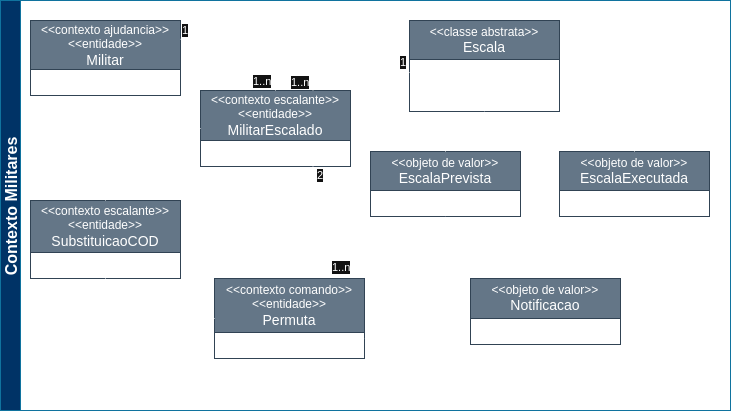

The diagram above was exported from draw.io. Its source (the exported page's mxGraphModel, read from the mxfile embedded in the PNG):
<mxGraphModel dx="976" dy="567" grid="1" gridSize="10" guides="1" tooltips="1" connect="1" arrows="1" fold="1" page="1" pageScale="1" pageWidth="827" pageHeight="1169" math="0" shadow="0">
  <root>
    <mxCell id="0" />
    <mxCell id="1" parent="0" />
    <mxCell id="Goqiz1nMPy2O-ww6rEa_-2" value="" style="rounded=0;whiteSpace=wrap;html=1;strokeWidth=2;dashed=1;dashPattern=1 4;glass=0;fillColor=none;" parent="1" vertex="1">
      <mxGeometry x="240" y="280" width="450" height="140" as="geometry" />
    </mxCell>
    <mxCell id="Goqiz1nMPy2O-ww6rEa_-1" value="" style="rounded=0;whiteSpace=wrap;html=1;dashed=1;dashPattern=1 4;strokeWidth=2;fillColor=none;" parent="1" vertex="1">
      <mxGeometry x="240" y="40" width="530" height="230" as="geometry" />
    </mxCell>
    <mxCell id="G_4C587izHfnSDJgf1kJ-72" value="&lt;div&gt;&lt;div&gt;&lt;div&gt;&amp;lt;&amp;lt;contexto escalante&amp;gt;&amp;gt;&lt;/div&gt;&lt;/div&gt;&lt;/div&gt;&lt;div&gt;&lt;div&gt;&amp;lt;&amp;lt;entidade&amp;gt;&amp;gt;&lt;/div&gt;&lt;/div&gt;&lt;div&gt;&lt;font style=&quot;font-size: 14px;&quot;&gt;MilitarEscalado&lt;/font&gt;&lt;/div&gt;" style="swimlane;fontStyle=0;childLayout=stackLayout;horizontal=1;startSize=50;fillColor=#647687;horizontalStack=0;resizeParent=1;resizeParentMax=0;resizeLast=0;collapsible=1;marginBottom=0;whiteSpace=wrap;html=1;fontColor=#ffffff;strokeColor=#314354;" parent="1" vertex="1">
      <mxGeometry x="250" y="120" width="150" height="76" as="geometry" />
    </mxCell>
    <mxCell id="G_4C587izHfnSDJgf1kJ-82" value="&lt;div&gt;&amp;lt;&amp;lt;objeto de valor&amp;gt;&amp;gt;&lt;br&gt;&lt;font style=&quot;font-size: 14px;&quot;&gt;EscalaPrevista&lt;/font&gt;&lt;/div&gt;" style="swimlane;fontStyle=0;childLayout=stackLayout;horizontal=1;startSize=39;fillColor=#647687;horizontalStack=0;resizeParent=1;resizeParentMax=0;resizeLast=0;collapsible=1;marginBottom=0;whiteSpace=wrap;html=1;fontColor=#ffffff;strokeColor=#314354;" parent="1" vertex="1">
      <mxGeometry x="420" y="181" width="150" height="65" as="geometry" />
    </mxCell>
    <mxCell id="G_4C587izHfnSDJgf1kJ-98" value="" style="endArrow=none;html=1;endSize=12;startArrow=none;startSize=14;startFill=0;edgeStyle=orthogonalEdgeStyle;rounded=0;exitX=0.75;exitY=0;exitDx=0;exitDy=0;entryX=0.75;entryY=1;entryDx=0;entryDy=0;" parent="1" source="G_4C587izHfnSDJgf1kJ-115" target="G_4C587izHfnSDJgf1kJ-72" edge="1">
      <mxGeometry relative="1" as="geometry">
        <mxPoint x="459" y="353.9999999999999" as="sourcePoint" />
        <mxPoint x="420" y="292" as="targetPoint" />
      </mxGeometry>
    </mxCell>
    <mxCell id="G_4C587izHfnSDJgf1kJ-99" value="&lt;div&gt;1..n&lt;/div&gt;" style="edgeLabel;resizable=0;html=1;align=left;verticalAlign=top;" parent="G_4C587izHfnSDJgf1kJ-98" connectable="0" vertex="1">
      <mxGeometry x="-1" relative="1" as="geometry">
        <mxPoint x="3" y="-24" as="offset" />
      </mxGeometry>
    </mxCell>
    <mxCell id="G_4C587izHfnSDJgf1kJ-100" value="2" style="edgeLabel;resizable=0;html=1;align=right;verticalAlign=top;" parent="G_4C587izHfnSDJgf1kJ-98" connectable="0" vertex="1">
      <mxGeometry x="1" relative="1" as="geometry">
        <mxPoint x="11" y="-4" as="offset" />
      </mxGeometry>
    </mxCell>
    <mxCell id="G_4C587izHfnSDJgf1kJ-101" value="" style="endArrow=none;html=1;endSize=12;startArrow=open;startSize=14;startFill=0;edgeStyle=orthogonalEdgeStyle;rounded=0;dashed=1;entryX=1;entryY=0.25;entryDx=0;entryDy=0;" parent="1" source="G_4C587izHfnSDJgf1kJ-82" target="G_4C587izHfnSDJgf1kJ-115" edge="1">
      <mxGeometry relative="1" as="geometry">
        <mxPoint x="644" y="293" as="sourcePoint" />
        <mxPoint x="534" y="301" as="targetPoint" />
        <Array as="points">
          <mxPoint x="495" y="328" />
        </Array>
      </mxGeometry>
    </mxCell>
    <mxCell id="G_4C587izHfnSDJgf1kJ-104" value="&lt;div&gt;&amp;lt;&amp;lt;objeto de valor&amp;gt;&amp;gt;&lt;br&gt;&lt;font style=&quot;font-size: 14px;&quot;&gt;EscalaExecutada&lt;/font&gt;&lt;/div&gt;" style="swimlane;fontStyle=0;childLayout=stackLayout;horizontal=1;startSize=39;fillColor=#647687;horizontalStack=0;resizeParent=1;resizeParentMax=0;resizeLast=0;collapsible=1;marginBottom=0;whiteSpace=wrap;html=1;fontColor=#ffffff;strokeColor=#314354;" parent="1" vertex="1">
      <mxGeometry x="609" y="181" width="150" height="65" as="geometry" />
    </mxCell>
    <mxCell id="G_4C587izHfnSDJgf1kJ-129" value="Contexto Militares" style="swimlane;startSize=20;horizontal=0;childLayout=treeLayout;horizontalTree=1;sortEdges=1;resizable=1;containerType=tree;fontSize=16;fillColor=#003366;strokeColor=#10739e;fontColor=#FFFFFF;" parent="1" vertex="1">
      <mxGeometry x="50" y="30" width="730" height="410" as="geometry">
        <mxRectangle x="50" y="20" width="40" height="130" as="alternateBounds" />
      </mxGeometry>
    </mxCell>
    <mxCell id="G_4C587izHfnSDJgf1kJ-130" value="&lt;div&gt;&lt;div&gt;&amp;lt;&amp;lt;contexto ajudancia&amp;gt;&amp;gt;&lt;/div&gt;&lt;/div&gt;&amp;lt;&amp;lt;entidade&amp;gt;&amp;gt;&lt;br&gt;&lt;font style=&quot;font-size: 14px;&quot;&gt;Militar&lt;/font&gt;" style="swimlane;fontStyle=0;childLayout=stackLayout;horizontal=1;startSize=49;fillColor=#647687;horizontalStack=0;resizeParent=1;resizeParentMax=0;resizeLast=0;collapsible=1;marginBottom=0;whiteSpace=wrap;html=1;fontColor=#ffffff;strokeColor=#314354;" parent="1" vertex="1">
      <mxGeometry x="80" y="50" width="150" height="75" as="geometry" />
    </mxCell>
    <mxCell id="G_4C587izHfnSDJgf1kJ-132" value="" style="endArrow=none;html=1;endSize=12;startArrow=none;startSize=14;startFill=0;edgeStyle=orthogonalEdgeStyle;rounded=0;exitX=0.5;exitY=0;exitDx=0;exitDy=0;entryX=1;entryY=0.25;entryDx=0;entryDy=0;" parent="1" source="G_4C587izHfnSDJgf1kJ-72" target="G_4C587izHfnSDJgf1kJ-130" edge="1">
      <mxGeometry relative="1" as="geometry">
        <mxPoint x="216.99999999999977" y="154.99999999999977" as="sourcePoint" />
        <mxPoint x="150" y="207" as="targetPoint" />
      </mxGeometry>
    </mxCell>
    <mxCell id="G_4C587izHfnSDJgf1kJ-133" value="&lt;div&gt;1..n&lt;/div&gt;" style="edgeLabel;resizable=0;html=1;align=left;verticalAlign=top;" parent="G_4C587izHfnSDJgf1kJ-132" connectable="0" vertex="1">
      <mxGeometry x="-1" relative="1" as="geometry">
        <mxPoint x="-24" y="-22" as="offset" />
      </mxGeometry>
    </mxCell>
    <mxCell id="G_4C587izHfnSDJgf1kJ-134" value="1" style="edgeLabel;resizable=0;html=1;align=right;verticalAlign=top;" parent="G_4C587izHfnSDJgf1kJ-132" connectable="0" vertex="1">
      <mxGeometry x="1" relative="1" as="geometry">
        <mxPoint x="8" y="-22" as="offset" />
      </mxGeometry>
    </mxCell>
    <mxCell id="G_4C587izHfnSDJgf1kJ-115" value="&lt;div&gt;&lt;div&gt;&lt;div&gt;&lt;div&gt;&amp;lt;&amp;lt;contexto comando&amp;gt;&amp;gt;&lt;/div&gt;&lt;/div&gt;&lt;/div&gt;&lt;/div&gt;&lt;div&gt;&amp;lt;&amp;lt;entidade&amp;gt;&amp;gt;&lt;br&gt;&lt;font style=&quot;font-size: 14px;&quot;&gt;Permuta&lt;/font&gt;&lt;/div&gt;" style="swimlane;fontStyle=0;childLayout=stackLayout;horizontal=1;startSize=54;fillColor=#647687;horizontalStack=0;resizeParent=1;resizeParentMax=0;resizeLast=0;collapsible=1;marginBottom=0;whiteSpace=wrap;html=1;fontColor=#ffffff;strokeColor=#314354;" parent="1" vertex="1">
      <mxGeometry x="264" y="308" width="150" height="80" as="geometry" />
    </mxCell>
    <mxCell id="G_4C587izHfnSDJgf1kJ-176" value="&lt;div&gt;&amp;lt;&amp;lt;classe abstrata&amp;gt;&amp;gt;&lt;/div&gt;&lt;div&gt;&lt;font style=&quot;font-size: 14px;&quot;&gt;Escala&lt;/font&gt;&lt;/div&gt;" style="swimlane;fontStyle=0;childLayout=stackLayout;horizontal=1;startSize=39;fillColor=#647687;horizontalStack=0;resizeParent=1;resizeParentMax=0;resizeLast=0;collapsible=1;marginBottom=0;whiteSpace=wrap;html=1;fontColor=#ffffff;strokeColor=#314354;" parent="1" vertex="1">
      <mxGeometry x="459" y="50" width="150" height="91" as="geometry" />
    </mxCell>
    <mxCell id="G_4C587izHfnSDJgf1kJ-177" value="- dataInicial: Date" style="text;strokeColor=none;fillColor=none;align=left;verticalAlign=top;spacingLeft=4;spacingRight=4;overflow=hidden;rotatable=0;points=[[0,0.5],[1,0.5]];portConstraint=eastwest;whiteSpace=wrap;html=1;" parent="G_4C587izHfnSDJgf1kJ-176" vertex="1">
      <mxGeometry y="39" width="150" height="26" as="geometry" />
    </mxCell>
    <mxCell id="G_4C587izHfnSDJgf1kJ-178" value="- dataFinal: Date" style="text;strokeColor=none;fillColor=none;align=left;verticalAlign=top;spacingLeft=4;spacingRight=4;overflow=hidden;rotatable=0;points=[[0,0.5],[1,0.5]];portConstraint=eastwest;whiteSpace=wrap;html=1;" parent="G_4C587izHfnSDJgf1kJ-176" vertex="1">
      <mxGeometry y="65" width="150" height="26" as="geometry" />
    </mxCell>
    <mxCell id="G_4C587izHfnSDJgf1kJ-180" value="" style="endArrow=none;html=1;endSize=12;startArrow=block;startSize=14;startFill=0;edgeStyle=orthogonalEdgeStyle;rounded=0;entryX=0.5;entryY=0;entryDx=0;entryDy=0;exitX=0.5;exitY=1;exitDx=0;exitDy=0;" parent="1" source="G_4C587izHfnSDJgf1kJ-176" target="G_4C587izHfnSDJgf1kJ-82" edge="1">
      <mxGeometry relative="1" as="geometry">
        <mxPoint x="550" y="120" as="sourcePoint" />
        <mxPoint x="530" y="170" as="targetPoint" />
        <Array as="points">
          <mxPoint x="534" y="170" />
          <mxPoint x="495" y="170" />
        </Array>
      </mxGeometry>
    </mxCell>
    <mxCell id="G_4C587izHfnSDJgf1kJ-181" value="" style="endArrow=none;html=1;endSize=12;startArrow=block;startSize=14;startFill=0;edgeStyle=orthogonalEdgeStyle;rounded=0;entryX=0.5;entryY=0;entryDx=0;entryDy=0;exitX=0.5;exitY=1;exitDx=0;exitDy=0;" parent="1" source="G_4C587izHfnSDJgf1kJ-176" target="G_4C587izHfnSDJgf1kJ-104" edge="1">
      <mxGeometry relative="1" as="geometry">
        <mxPoint x="710" y="80" as="sourcePoint" />
        <mxPoint x="709.66" y="140" as="targetPoint" />
        <Array as="points">
          <mxPoint x="534" y="170" />
          <mxPoint x="684" y="170" />
        </Array>
      </mxGeometry>
    </mxCell>
    <mxCell id="G_4C587izHfnSDJgf1kJ-182" value="" style="endArrow=none;html=1;endSize=12;startArrow=none;startSize=14;startFill=0;edgeStyle=orthogonalEdgeStyle;rounded=0;exitX=0.75;exitY=0;exitDx=0;exitDy=0;entryX=0;entryY=0.5;entryDx=0;entryDy=0;" parent="1" source="G_4C587izHfnSDJgf1kJ-72" target="G_4C587izHfnSDJgf1kJ-177" edge="1">
      <mxGeometry relative="1" as="geometry">
        <mxPoint x="260" y="168" as="sourcePoint" />
        <mxPoint x="215" y="236" as="targetPoint" />
      </mxGeometry>
    </mxCell>
    <mxCell id="G_4C587izHfnSDJgf1kJ-183" value="&lt;div&gt;1..n&lt;/div&gt;" style="edgeLabel;resizable=0;html=1;align=left;verticalAlign=top;" parent="G_4C587izHfnSDJgf1kJ-182" connectable="0" vertex="1">
      <mxGeometry x="-1" relative="1" as="geometry">
        <mxPoint x="-24" y="-21" as="offset" />
      </mxGeometry>
    </mxCell>
    <mxCell id="G_4C587izHfnSDJgf1kJ-184" value="1" style="edgeLabel;resizable=0;html=1;align=right;verticalAlign=top;" parent="G_4C587izHfnSDJgf1kJ-182" connectable="0" vertex="1">
      <mxGeometry x="1" relative="1" as="geometry">
        <mxPoint x="-2" y="-23" as="offset" />
      </mxGeometry>
    </mxCell>
    <mxCell id="G_4C587izHfnSDJgf1kJ-185" value="&lt;div&gt;&amp;lt;&amp;lt;objeto de valor&amp;gt;&amp;gt;&lt;br&gt;&lt;font style=&quot;font-size: 14px;&quot;&gt;Notificacao&lt;/font&gt;&lt;/div&gt;" style="swimlane;fontStyle=0;childLayout=stackLayout;horizontal=1;startSize=40;fillColor=#647687;horizontalStack=0;resizeParent=1;resizeParentMax=0;resizeLast=0;collapsible=1;marginBottom=0;whiteSpace=wrap;html=1;fontColor=#ffffff;strokeColor=#314354;" parent="1" vertex="1">
      <mxGeometry x="520" y="308" width="150" height="66" as="geometry" />
    </mxCell>
    <mxCell id="G_4C587izHfnSDJgf1kJ-186" value="" style="endArrow=none;html=1;endSize=12;startArrow=open;startSize=14;startFill=0;edgeStyle=orthogonalEdgeStyle;rounded=0;entryX=0.25;entryY=1;entryDx=0;entryDy=0;dashed=1;exitX=1;exitY=0.75;exitDx=0;exitDy=0;" parent="1" source="G_4C587izHfnSDJgf1kJ-115" target="G_4C587izHfnSDJgf1kJ-185" edge="1">
      <mxGeometry relative="1" as="geometry">
        <mxPoint x="523" y="330" as="sourcePoint" />
        <mxPoint x="768" y="44" as="targetPoint" />
        <Array as="points" />
      </mxGeometry>
    </mxCell>
    <mxCell id="y6ZMJLK0fLcLzPCYtQeR-1" value="&lt;div&gt;&lt;div&gt;&amp;lt;&amp;lt;contexto escalante&amp;gt;&amp;gt;&lt;/div&gt;&lt;div&gt;&lt;/div&gt;&lt;div&gt;&amp;lt;&amp;lt;entidade&amp;gt;&amp;gt;&lt;/div&gt;&lt;div&gt;&lt;span style=&quot;font-size: 14px;&quot;&gt;SubstituicaoCOD&lt;/span&gt;&lt;/div&gt;&lt;/div&gt;" style="swimlane;fontStyle=0;childLayout=stackLayout;horizontal=1;startSize=52;fillColor=#647687;horizontalStack=0;resizeParent=1;resizeParentMax=0;resizeLast=0;collapsible=1;marginBottom=0;whiteSpace=wrap;html=1;fontColor=#ffffff;strokeColor=#314354;" parent="1" vertex="1">
      <mxGeometry x="80" y="230" width="150" height="78" as="geometry" />
    </mxCell>
    <mxCell id="y6ZMJLK0fLcLzPCYtQeR-2" value="" style="endArrow=none;html=1;endSize=12;startArrow=none;startSize=14;startFill=0;edgeStyle=orthogonalEdgeStyle;rounded=0;exitX=0;exitY=0.5;exitDx=0;exitDy=0;entryX=0.5;entryY=0;entryDx=0;entryDy=0;" parent="1" source="G_4C587izHfnSDJgf1kJ-72" target="y6ZMJLK0fLcLzPCYtQeR-1" edge="1">
      <mxGeometry relative="1" as="geometry">
        <mxPoint x="365" y="70" as="sourcePoint" />
        <mxPoint x="270" y="93" as="targetPoint" />
      </mxGeometry>
    </mxCell>
    <mxCell id="6XCcoCsZiK7QKevxKhbS-1" value="" style="endArrow=none;html=1;endSize=12;startArrow=open;startSize=14;startFill=0;edgeStyle=orthogonalEdgeStyle;rounded=0;entryX=0;entryY=0.5;entryDx=0;entryDy=0;dashed=1;exitX=0.75;exitY=1;exitDx=0;exitDy=0;" edge="1" parent="1" source="y6ZMJLK0fLcLzPCYtQeR-1" target="G_4C587izHfnSDJgf1kJ-115">
      <mxGeometry relative="1" as="geometry">
        <mxPoint x="420" y="382" as="sourcePoint" />
        <mxPoint x="530" y="399" as="targetPoint" />
        <Array as="points">
          <mxPoint x="193" y="348" />
        </Array>
      </mxGeometry>
    </mxCell>
    <mxCell id="6XCcoCsZiK7QKevxKhbS-2" value="" style="endArrow=open;html=1;endSize=12;startArrow=none;startSize=14;startFill=0;edgeStyle=orthogonalEdgeStyle;rounded=0;entryX=0.75;entryY=1;entryDx=0;entryDy=0;dashed=1;exitX=0.5;exitY=1;exitDx=0;exitDy=0;endFill=0;" edge="1" parent="1" source="y6ZMJLK0fLcLzPCYtQeR-1" target="G_4C587izHfnSDJgf1kJ-104">
      <mxGeometry relative="1" as="geometry">
        <mxPoint x="193" y="318" as="sourcePoint" />
        <mxPoint x="270" y="382" as="targetPoint" />
        <Array as="points">
          <mxPoint x="155" y="430" />
          <mxPoint x="722" y="430" />
        </Array>
      </mxGeometry>
    </mxCell>
  </root>
</mxGraphModel>